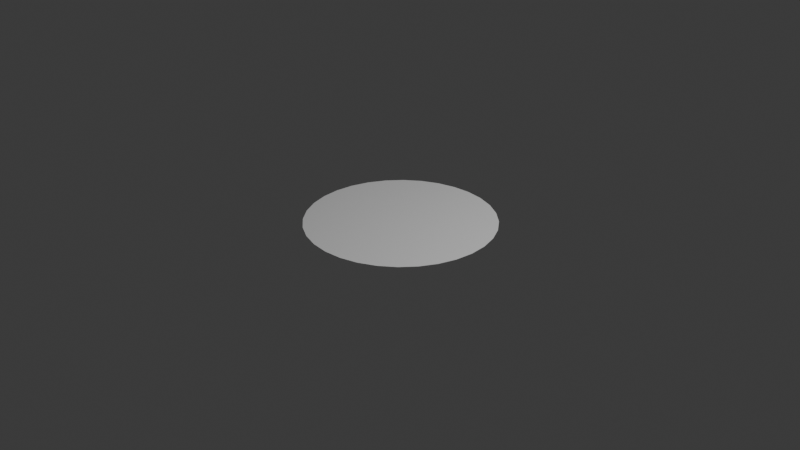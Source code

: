 # Source: Test.blend  (saved by Blender 4.0.36; exported with 4.5.12 LTS)
import bpy
from mathutils import Matrix  # noqa: F401  (used for matrix-valued properties, if any)

bpy.ops.wm.read_factory_settings(use_empty=True)
scene = bpy.context.scene
scene.name = 'Scene'

# ---- collections
col_collection = bpy.data.collections.new('Collection'); scene.collection.children.link(col_collection)

# ---- world
world_world = bpy.data.worlds.new('World'); scene.world = world_world
world_world.use_nodes = True; world_world.node_tree.nodes.clear()
_N = world_world.node_tree.nodes; _L = world_world.node_tree.links
n0 = _N.new('ShaderNodeOutputWorld'); n0.name = 'World Output'; n0.location = (300, 300)
n1 = _N.new('ShaderNodeBackground'); n1.name = 'Background'; n1.location = (10, 300)
n1.inputs[0].default_value = (0.05088, 0.05088, 0.05088, 1.0)
_L.new(n1.outputs[0], n0.inputs[0])
n0.is_active_output = True
world_world.color = (0.05088, 0.05088, 0.05088)
world_world.use_sun_shadow = False
world_world.sun_shadow_jitter_overblur = 0.0

# ---- cameras
cam_camera = bpy.data.cameras.new('Camera')
cam_camera.clip_end = 100.0
cam_camera.ortho_scale = 7.314

# ---- lights
light_light = bpy.data.lights.new('Light', 'POINT')
light_light.transmission_factor = 0.0
light_light.use_soft_falloff = False
light_light.energy = 1000.0
light_light.shadow_soft_size = 0.1
light_light.shadow_maximum_resolution = 0.006
light_light.use_absolute_resolution = True

# ---- meshes
me_cylinder = bpy.data.meshes.new('Cylinder')
me_cylinder.from_pydata([(0.0, 0.9944, -0.01253), (0.0, 0.9944, 0.01253), (0.1937, 0.9753, -0.01253), (0.1937, 0.9753, 0.01253), (0.3799, 0.9187, -0.01253), (0.3799, 0.9187, 0.01253), (0.5516, 0.8268, -0.01253), (0.5516, 0.8268, 0.01253), (0.702, 0.7032, -0.01253), (0.702, 0.7032, 0.01253), (0.8255, 0.5525, -0.01253), (0.8255, 0.5525, 0.01253), (0.9172, 0.3806, -0.01253), (0.9172, 0.3806, 0.01253), (0.9737, 0.194, -0.01253), (0.9737, 0.194, 0.01253), (0.9928, 0.0, -0.01253), (0.9928, 0.0, 0.01253), (0.9737, -0.194, -0.01253), (0.9737, -0.194, 0.01253), (0.9172, -0.3806, -0.01253), (0.9172, -0.3806, 0.01253), (0.8255, -0.5525, -0.01253), (0.8255, -0.5525, 0.01253), (0.702, -0.7032, -0.01253), (0.702, -0.7032, 0.01253), (0.5516, -0.8268, -0.01253), (0.5516, -0.8268, 0.01253), (0.3799, -0.9187, -0.01253), (0.3799, -0.9187, 0.01253), (0.1937, -0.9753, -0.01253), (0.1937, -0.9753, 0.01253), (0.0, -0.9944, -0.01253), (0.0, -0.9944, 0.01253), (-0.1937, -0.9753, -0.01253), (-0.1937, -0.9753, 0.01253), (-0.3799, -0.9187, -0.01253), (-0.3799, -0.9187, 0.01253), (-0.5516, -0.8268, -0.01253), (-0.5516, -0.8268, 0.01253), (-0.702, -0.7032, -0.01253), (-0.702, -0.7032, 0.01253), (-0.8255, -0.5525, -0.01253), (-0.8255, -0.5525, 0.01253), (-0.9172, -0.3806, -0.01253), (-0.9172, -0.3806, 0.01253), (-0.9737, -0.194, -0.01253), (-0.9737, -0.194, 0.01253), (-0.9928, 0.0, -0.01253), (-0.9928, 0.0, 0.01253), (-0.9737, 0.194, -0.01253), (-0.9737, 0.194, 0.01253), (-0.9172, 0.3806, -0.01253), (-0.9172, 0.3806, 0.01253), (-0.8255, 0.5525, -0.01253), (-0.8255, 0.5525, 0.01253), (-0.702, 0.7032, -0.01253), (-0.702, 0.7032, 0.01253), (-0.5516, 0.8268, -0.01253), (-0.5516, 0.8268, 0.01253), (-0.3799, 0.9187, -0.01253), (-0.3799, 0.9187, 0.01253), (-0.1937, 0.9753, -0.01253), (-0.1937, 0.9753, 0.01253)], [], [(0, 1, 3, 2), (2, 3, 5, 4), (4, 5, 7, 6), (6, 7, 9, 8), (8, 9, 11, 10), (10, 11, 13, 12), (12, 13, 15, 14), (14, 15, 17, 16), (16, 17, 19, 18), (18, 19, 21, 20), (20, 21, 23, 22), (22, 23, 25, 24), (24, 25, 27, 26), (26, 27, 29, 28), (28, 29, 31, 30), (30, 31, 33, 32), (32, 33, 35, 34), (34, 35, 37, 36), (36, 37, 39, 38), (38, 39, 41, 40), (40, 41, 43, 42), (42, 43, 45, 44), (44, 45, 47, 46), (46, 47, 49, 48), (48, 49, 51, 50), (50, 51, 53, 52), (52, 53, 55, 54), (54, 55, 57, 56), (56, 57, 59, 58), (58, 59, 61, 60), (3, 1, 63, 61, 59, 57, 55, 53, 51, 49, 47, 45, 43, 41, 39, 37, 35, 33, 31, 29, 27, 25, 23, 21, 19, 17, 15, 13, 11, 9, 7, 5), (60, 61, 63, 62), (62, 63, 1, 0), (0, 2, 4, 6, 8, 10, 12, 14, 16, 18, 20, 22, 24, 26, 28, 30, 32, 34, 36, 38, 40, 42, 44, 46, 48, 50, 52, 54, 56, 58, 60, 62)])
_uv = me_cylinder.uv_layers.new(name='UVMap')
_uv.uv.foreach_set('vector', [1.0, 0.5, 1.0, 1.0, 0.9688, 1.0, 0.9688, 0.5, 0.9688, 0.5, 0.9688, 1.0, 0.9375, 1.0, 0.9375, 0.5, 0.9375, 0.5, 0.9375, 1.0, 0.9062, 1.0, 0.9062, 0.5, 0.9062, 0.5, 0.9062, 1.0, 0.875, 1.0, 0.875, 0.5, 0.875, 0.5, 0.875, 1.0, 0.8438, 1.0, 0.8438, 0.5, 0.8438, 0.5, 0.8438, 1.0, 0.8125, 1.0, 0.8125, 0.5, 0.8125, 0.5, 0.8125, 1.0, 0.7812, 1.0, 0.7812, 0.5, 0.7812, 0.5, 0.7812, 1.0, 0.75, 1.0, 0.75, 0.5, 0.75, 0.5, 0.75, 1.0, 0.7188, 1.0, 0.7188, 0.5, 0.7188, 0.5, 0.7188, 1.0, 0.6875, 1.0, 0.6875, 0.5, 0.6875, 0.5, 0.6875, 1.0, 0.6562, 1.0, 0.6562, 0.5, 0.6562, 0.5, 0.6562, 1.0, 0.625, 1.0, 0.625, 0.5, 0.625, 0.5, 0.625, 1.0, 0.5938, 1.0, 0.5938, 0.5, 0.5938, 0.5, 0.5938, 1.0, 0.5625, 1.0, 0.5625, 0.5, 0.5625, 0.5, 0.5625, 1.0, 0.5312, 1.0, 0.5312, 0.5, 0.5312, 0.5, 0.5312, 1.0, 0.5, 1.0, 0.5, 0.5, 0.5, 0.5, 0.5, 1.0, 0.4688, 1.0, 0.4688, 0.5, 0.4688, 0.5, 0.4688, 1.0, 0.4375, 1.0, 0.4375, 0.5, 0.4375, 0.5, 0.4375, 1.0, 0.4062, 1.0, 0.4062, 0.5, 0.4062, 0.5, 0.4062, 1.0, 0.375, 1.0, 0.375, 0.5, 0.375, 0.5, 0.375, 1.0, 0.3438, 1.0, 0.3438, 0.5, 0.3438, 0.5, 0.3438, 1.0, 0.3125, 1.0, 0.3125, 0.5, 0.3125, 0.5, 0.3125, 1.0, 0.2812, 1.0, 0.2812, 0.5, 0.2812, 0.5, 0.2812, 1.0, 0.25, 1.0, 0.25, 0.5, 0.25, 0.5, 0.25, 1.0, 0.2188, 1.0, 0.2188, 0.5, 0.2188, 0.5, 0.2188, 1.0, 0.1875, 1.0, 0.1875, 0.5, 0.1875, 0.5, 0.1875, 1.0, 0.1562, 1.0, 0.1562, 0.5, 0.1562, 0.5, 0.1562, 1.0, 0.125, 1.0, 0.125, 0.5, 0.125, 0.5, 0.125, 1.0, 0.09375, 1.0, 0.09375, 0.5, 0.09375, 0.5, 0.09375, 1.0, 0.0625, 1.0, 0.0625, 0.5, 0.2968, 0.4854, 0.25, 0.49, 0.2032, 0.4854, 0.1582, 0.4717, 0.1167, 0.4496, 0.08029, 0.4197, 0.05045, 0.3833, 0.02827, 0.3418, 0.01461, 0.2968, 0.01, 0.25, 0.01461, 0.2032, 0.02827, 0.1582, 0.05045, 0.1167, 0.08029, 0.08029, 0.1167, 0.05045, 0.1582, 0.02827, 0.2032, 0.01461, 0.25, 0.01, 0.2968, 0.01461, 0.3418, 0.02827, 0.3833, 0.05045, 0.4197, 0.08029, 0.4496, 0.1167, 0.4717, 0.1582, 0.4854, 0.2032, 0.49, 0.25, 0.4854, 0.2968, 0.4717, 0.3418, 0.4496, 0.3833, 0.4197, 0.4197, 0.3833, 0.4496, 0.3418, 0.4717, 0.0625, 0.5, 0.0625, 1.0, 0.03125, 1.0, 0.03125, 0.5, 0.03125, 0.5, 0.03125, 1.0, 0.0, 1.0, 0.0, 0.5, 0.75, 0.49, 0.7968, 0.4854, 0.8418, 0.4717, 0.8833, 0.4496, 0.9197, 0.4197, 0.9496, 0.3833, 0.9717, 0.3418, 0.9854, 0.2968, 0.99, 0.25, 0.9854, 0.2032, 0.9717, 0.1582, 0.9496, 0.1167, 0.9197, 0.08029, 0.8833, 0.05045, 0.8418, 0.02827, 0.7968, 0.01461, 0.75, 0.01, 0.7032, 0.01461, 0.6582, 0.02827, 0.6167, 0.05045, 0.5803, 0.08029, 0.5504, 0.1167, 0.5283, 0.1582, 0.5146, 0.2032, 0.51, 0.25, 0.5146, 0.2968, 0.5283, 0.3418, 0.5504, 0.3833, 0.5803, 0.4197, 0.6167, 0.4496, 0.6582, 0.4717, 0.7032, 0.4854])
me_cylinder.update()

# ---- objects
ob_light = bpy.data.objects.new('Light', light_light)
ob_camera = bpy.data.objects.new('Camera', cam_camera)
ob_cylinder = bpy.data.objects.new('Cylinder', me_cylinder)

# ---- transforms, parenting, visibility, modifiers, constraints
ob_light.location = (4.076, 1.005, 5.904)
ob_light.rotation_euler = (0.6503, 0.05522, 1.866)
ob_light.lock_rotations_4d = False
ob_light.empty_display_type = 'ARROWS'
ob_light.color = (0.0, 0.0, 0.0, 0.0)
ob_light.lineart.crease_threshold = 0.0
ob_camera.location = (7.359, -6.926, 4.958)
ob_camera.rotation_euler = (1.109, 0.0, 0.8149)
ob_camera.lock_rotations_4d = False
ob_camera.empty_display_type = 'ARROWS'
ob_camera.color = (0.0, 0.0, 0.0, 0.0)
ob_camera.display_type = 'WIRE'
ob_camera.lineart.crease_threshold = 0.0
ob_cylinder.location = (0.01707, 0.004417, -0.01253)
ob_cylinder.rotation_euler = (-3.142, -0.0, 0.0)
ob_cylinder.scale = (1.0, 1.0, 0.1)

# ---- collection membership
col_collection.objects.link(ob_light)
col_collection.objects.link(ob_camera)
col_collection.objects.link(ob_cylinder)

# ---- scene / render settings (as saved in the file)
scene.camera = ob_camera
scene.frame_start = 1; scene.frame_end = 250; scene.frame_set(1)
scene.render.engine = 'BLENDER_EEVEE_NEXT'
scene.cycles.sampling_pattern = 'TABULATED_SOBOL'
bpy.context.view_layer.update()
